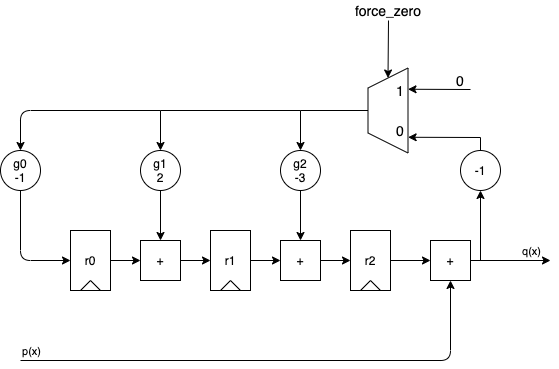

The diagram above was exported from draw.io. Its source (the exported page's mxGraphModel, read from the mxfile embedded in the PNG):
<mxGraphModel dx="1106" dy="980" grid="1" gridSize="10" guides="1" tooltips="1" connect="1" arrows="1" fold="1" page="1" pageScale="1" pageWidth="850" pageHeight="1100" math="0" shadow="0">
  <root>
    <mxCell id="0" />
    <mxCell id="1" parent="0" />
    <mxCell id="JLWwB-5yz78s7c31lTip-4" value="" style="group" vertex="1" connectable="0" parent="1">
      <mxGeometry x="220" y="240" width="40" height="60" as="geometry" />
    </mxCell>
    <mxCell id="JLWwB-5yz78s7c31lTip-1" value="r1" style="rounded=0;whiteSpace=wrap;html=1;fillColor=none;" vertex="1" parent="JLWwB-5yz78s7c31lTip-4">
      <mxGeometry width="40" height="60" as="geometry" />
    </mxCell>
    <mxCell id="JLWwB-5yz78s7c31lTip-2" value="" style="endArrow=none;html=1;" edge="1" parent="JLWwB-5yz78s7c31lTip-4">
      <mxGeometry width="50" height="50" relative="1" as="geometry">
        <mxPoint x="10" y="60" as="sourcePoint" />
        <mxPoint x="20" y="50" as="targetPoint" />
      </mxGeometry>
    </mxCell>
    <mxCell id="JLWwB-5yz78s7c31lTip-3" value="" style="endArrow=none;html=1;exitX=0.75;exitY=1;exitDx=0;exitDy=0;" edge="1" parent="JLWwB-5yz78s7c31lTip-4" source="JLWwB-5yz78s7c31lTip-1">
      <mxGeometry width="50" height="50" relative="1" as="geometry">
        <mxPoint x="-40" y="160" as="sourcePoint" />
        <mxPoint x="20" y="50" as="targetPoint" />
      </mxGeometry>
    </mxCell>
    <mxCell id="JLWwB-5yz78s7c31lTip-5" value="" style="group" vertex="1" connectable="0" parent="1">
      <mxGeometry x="360" y="240" width="40" height="60" as="geometry" />
    </mxCell>
    <mxCell id="JLWwB-5yz78s7c31lTip-6" value="r2" style="rounded=0;whiteSpace=wrap;html=1;fillColor=none;" vertex="1" parent="JLWwB-5yz78s7c31lTip-5">
      <mxGeometry width="40" height="60" as="geometry" />
    </mxCell>
    <mxCell id="JLWwB-5yz78s7c31lTip-7" value="" style="endArrow=none;html=1;" edge="1" parent="JLWwB-5yz78s7c31lTip-5">
      <mxGeometry width="50" height="50" relative="1" as="geometry">
        <mxPoint x="10" y="60" as="sourcePoint" />
        <mxPoint x="20" y="50" as="targetPoint" />
      </mxGeometry>
    </mxCell>
    <mxCell id="JLWwB-5yz78s7c31lTip-8" value="" style="endArrow=none;html=1;exitX=0.75;exitY=1;exitDx=0;exitDy=0;" edge="1" parent="JLWwB-5yz78s7c31lTip-5" source="JLWwB-5yz78s7c31lTip-6">
      <mxGeometry width="50" height="50" relative="1" as="geometry">
        <mxPoint x="-40" y="160" as="sourcePoint" />
        <mxPoint x="20" y="50" as="targetPoint" />
      </mxGeometry>
    </mxCell>
    <mxCell id="JLWwB-5yz78s7c31lTip-24" value="" style="edgeStyle=orthogonalEdgeStyle;rounded=0;orthogonalLoop=1;jettySize=auto;html=1;" edge="1" parent="1" source="JLWwB-5yz78s7c31lTip-10" target="JLWwB-5yz78s7c31lTip-17">
      <mxGeometry relative="1" as="geometry" />
    </mxCell>
    <mxCell id="JLWwB-5yz78s7c31lTip-10" value="g2&lt;br&gt;-3" style="ellipse;whiteSpace=wrap;html=1;aspect=fixed;fillColor=none;" vertex="1" parent="1">
      <mxGeometry x="290" y="160" width="40" height="40" as="geometry" />
    </mxCell>
    <mxCell id="JLWwB-5yz78s7c31lTip-11" value="+" style="whiteSpace=wrap;html=1;aspect=fixed;fillColor=none;" vertex="1" parent="1">
      <mxGeometry x="440" y="250" width="40" height="40" as="geometry" />
    </mxCell>
    <mxCell id="JLWwB-5yz78s7c31lTip-13" value="" style="endArrow=classic;html=1;entryX=0.5;entryY=1;entryDx=0;entryDy=0;" edge="1" parent="1" target="JLWwB-5yz78s7c31lTip-11">
      <mxGeometry width="50" height="50" relative="1" as="geometry">
        <mxPoint x="30" y="370" as="sourcePoint" />
        <mxPoint x="460" y="370" as="targetPoint" />
        <Array as="points">
          <mxPoint x="460" y="370" />
        </Array>
      </mxGeometry>
    </mxCell>
    <mxCell id="JLWwB-5yz78s7c31lTip-48" value="p(x)" style="edgeLabel;html=1;align=center;verticalAlign=middle;resizable=0;points=[];" vertex="1" connectable="0" parent="JLWwB-5yz78s7c31lTip-13">
      <mxGeometry x="-0.734" y="-1" relative="1" as="geometry">
        <mxPoint x="-58" y="-11" as="offset" />
      </mxGeometry>
    </mxCell>
    <mxCell id="JLWwB-5yz78s7c31lTip-15" value="" style="edgeStyle=orthogonalEdgeStyle;rounded=0;orthogonalLoop=1;jettySize=auto;html=1;" edge="1" parent="1" source="JLWwB-5yz78s7c31lTip-6" target="JLWwB-5yz78s7c31lTip-11">
      <mxGeometry relative="1" as="geometry" />
    </mxCell>
    <mxCell id="JLWwB-5yz78s7c31lTip-16" value="" style="endArrow=classic;html=1;exitX=1;exitY=0.5;exitDx=0;exitDy=0;" edge="1" parent="1" source="JLWwB-5yz78s7c31lTip-11">
      <mxGeometry width="50" height="50" relative="1" as="geometry">
        <mxPoint x="580" y="300" as="sourcePoint" />
        <mxPoint x="560" y="270" as="targetPoint" />
      </mxGeometry>
    </mxCell>
    <mxCell id="JLWwB-5yz78s7c31lTip-49" value="q(x)" style="edgeLabel;html=1;align=center;verticalAlign=middle;resizable=0;points=[];" vertex="1" connectable="0" parent="JLWwB-5yz78s7c31lTip-16">
      <mxGeometry x="-0.0571" relative="1" as="geometry">
        <mxPoint x="22.29" y="-10" as="offset" />
      </mxGeometry>
    </mxCell>
    <mxCell id="JLWwB-5yz78s7c31lTip-17" value="+" style="whiteSpace=wrap;html=1;aspect=fixed;fillColor=none;" vertex="1" parent="1">
      <mxGeometry x="290" y="250" width="40" height="40" as="geometry" />
    </mxCell>
    <mxCell id="JLWwB-5yz78s7c31lTip-18" value="" style="edgeStyle=orthogonalEdgeStyle;rounded=0;orthogonalLoop=1;jettySize=auto;html=1;" edge="1" parent="1" source="JLWwB-5yz78s7c31lTip-1" target="JLWwB-5yz78s7c31lTip-17">
      <mxGeometry relative="1" as="geometry" />
    </mxCell>
    <mxCell id="JLWwB-5yz78s7c31lTip-21" value="" style="endArrow=classic;html=1;entryX=0;entryY=0.5;entryDx=0;entryDy=0;exitX=1;exitY=0.5;exitDx=0;exitDy=0;" edge="1" parent="1" source="JLWwB-5yz78s7c31lTip-17" target="JLWwB-5yz78s7c31lTip-6">
      <mxGeometry width="50" height="50" relative="1" as="geometry">
        <mxPoint x="260" y="370" as="sourcePoint" />
        <mxPoint x="310" y="320" as="targetPoint" />
      </mxGeometry>
    </mxCell>
    <mxCell id="JLWwB-5yz78s7c31lTip-25" value="" style="group" vertex="1" connectable="0" parent="1">
      <mxGeometry x="80" y="240" width="40" height="60" as="geometry" />
    </mxCell>
    <mxCell id="JLWwB-5yz78s7c31lTip-26" value="r0" style="rounded=0;whiteSpace=wrap;html=1;fillColor=none;" vertex="1" parent="JLWwB-5yz78s7c31lTip-25">
      <mxGeometry width="40" height="60" as="geometry" />
    </mxCell>
    <mxCell id="JLWwB-5yz78s7c31lTip-27" value="" style="endArrow=none;html=1;" edge="1" parent="JLWwB-5yz78s7c31lTip-25">
      <mxGeometry width="50" height="50" relative="1" as="geometry">
        <mxPoint x="10" y="60" as="sourcePoint" />
        <mxPoint x="20" y="50" as="targetPoint" />
      </mxGeometry>
    </mxCell>
    <mxCell id="JLWwB-5yz78s7c31lTip-28" value="" style="endArrow=none;html=1;exitX=0.75;exitY=1;exitDx=0;exitDy=0;" edge="1" parent="JLWwB-5yz78s7c31lTip-25" source="JLWwB-5yz78s7c31lTip-26">
      <mxGeometry width="50" height="50" relative="1" as="geometry">
        <mxPoint x="-40" y="160" as="sourcePoint" />
        <mxPoint x="20" y="50" as="targetPoint" />
      </mxGeometry>
    </mxCell>
    <mxCell id="JLWwB-5yz78s7c31lTip-29" value="" style="edgeStyle=orthogonalEdgeStyle;rounded=0;orthogonalLoop=1;jettySize=auto;html=1;" edge="1" parent="1" source="JLWwB-5yz78s7c31lTip-30" target="JLWwB-5yz78s7c31lTip-31">
      <mxGeometry relative="1" as="geometry" />
    </mxCell>
    <mxCell id="JLWwB-5yz78s7c31lTip-30" value="g1&lt;br&gt;2" style="ellipse;whiteSpace=wrap;html=1;aspect=fixed;fillColor=none;" vertex="1" parent="1">
      <mxGeometry x="150" y="160" width="40" height="40" as="geometry" />
    </mxCell>
    <mxCell id="JLWwB-5yz78s7c31lTip-31" value="+" style="whiteSpace=wrap;html=1;aspect=fixed;fillColor=none;" vertex="1" parent="1">
      <mxGeometry x="150" y="250" width="40" height="40" as="geometry" />
    </mxCell>
    <mxCell id="JLWwB-5yz78s7c31lTip-32" value="" style="edgeStyle=orthogonalEdgeStyle;rounded=0;orthogonalLoop=1;jettySize=auto;html=1;" edge="1" parent="1" source="JLWwB-5yz78s7c31lTip-26" target="JLWwB-5yz78s7c31lTip-31">
      <mxGeometry relative="1" as="geometry" />
    </mxCell>
    <mxCell id="JLWwB-5yz78s7c31lTip-33" value="" style="endArrow=classic;html=1;entryX=0;entryY=0.5;entryDx=0;entryDy=0;exitX=1;exitY=0.5;exitDx=0;exitDy=0;" edge="1" parent="1" source="JLWwB-5yz78s7c31lTip-31">
      <mxGeometry width="50" height="50" relative="1" as="geometry">
        <mxPoint x="120" y="370" as="sourcePoint" />
        <mxPoint x="220" y="270" as="targetPoint" />
      </mxGeometry>
    </mxCell>
    <mxCell id="JLWwB-5yz78s7c31lTip-39" value="g0&lt;br&gt;-1" style="ellipse;whiteSpace=wrap;html=1;aspect=fixed;fillColor=none;" vertex="1" parent="1">
      <mxGeometry x="10" y="160" width="40" height="40" as="geometry" />
    </mxCell>
    <mxCell id="JLWwB-5yz78s7c31lTip-43" value="" style="endArrow=classic;html=1;entryX=0;entryY=0.5;entryDx=0;entryDy=0;exitX=0.5;exitY=1;exitDx=0;exitDy=0;" edge="1" parent="1" source="JLWwB-5yz78s7c31lTip-39" target="JLWwB-5yz78s7c31lTip-26">
      <mxGeometry width="50" height="50" relative="1" as="geometry">
        <mxPoint x="-60" y="340" as="sourcePoint" />
        <mxPoint x="-10" y="290" as="targetPoint" />
        <Array as="points">
          <mxPoint x="30" y="270" />
        </Array>
      </mxGeometry>
    </mxCell>
    <mxCell id="JLWwB-5yz78s7c31lTip-44" value="" style="endArrow=classic;html=1;entryX=0.5;entryY=0;entryDx=0;entryDy=0;rounded=0;" edge="1" parent="1" target="JLWwB-5yz78s7c31lTip-30">
      <mxGeometry width="50" height="50" relative="1" as="geometry">
        <mxPoint x="310" y="120" as="sourcePoint" />
        <mxPoint x="160" y="230" as="targetPoint" />
        <Array as="points">
          <mxPoint x="170" y="120" />
        </Array>
      </mxGeometry>
    </mxCell>
    <mxCell id="JLWwB-5yz78s7c31lTip-45" value="" style="endArrow=classic;html=1;entryX=0.5;entryY=0;entryDx=0;entryDy=0;" edge="1" parent="1">
      <mxGeometry width="50" height="50" relative="1" as="geometry">
        <mxPoint x="170" y="120" as="sourcePoint" />
        <mxPoint x="30" y="160" as="targetPoint" />
        <Array as="points">
          <mxPoint x="30" y="120" />
        </Array>
      </mxGeometry>
    </mxCell>
    <mxCell id="Vx1i8zTb5XoPbME0_0Hu-1" value="-1" style="ellipse;whiteSpace=wrap;html=1;aspect=fixed;fillColor=none;" vertex="1" parent="1">
      <mxGeometry x="470" y="160" width="40" height="40" as="geometry" />
    </mxCell>
    <mxCell id="Vx1i8zTb5XoPbME0_0Hu-2" value="" style="endArrow=classic;html=1;" edge="1" parent="1">
      <mxGeometry width="50" height="50" relative="1" as="geometry">
        <mxPoint x="490" y="270" as="sourcePoint" />
        <mxPoint x="490" y="200" as="targetPoint" />
      </mxGeometry>
    </mxCell>
    <mxCell id="vRy1jCn7sNdiWtmwgfqw-1" value="" style="shape=trapezoid;perimeter=trapezoidPerimeter;whiteSpace=wrap;html=1;fixedSize=1;fillColor=none;fontSize=20;fontColor=#0000CC;rotation=-90;" vertex="1" parent="1">
      <mxGeometry x="355" y="100" width="85" height="40" as="geometry" />
    </mxCell>
    <mxCell id="vRy1jCn7sNdiWtmwgfqw-2" value="" style="endArrow=classic;html=1;fontSize=20;fontColor=#0000CC;entryX=0.5;entryY=0;entryDx=0;entryDy=0;exitX=0.5;exitY=0;exitDx=0;exitDy=0;rounded=0;" edge="1" parent="1" source="vRy1jCn7sNdiWtmwgfqw-1">
      <mxGeometry width="50" height="50" relative="1" as="geometry">
        <mxPoint x="370" y="200" as="sourcePoint" />
        <mxPoint x="310" y="160" as="targetPoint" />
        <Array as="points">
          <mxPoint x="310" y="120" />
        </Array>
      </mxGeometry>
    </mxCell>
    <mxCell id="vRy1jCn7sNdiWtmwgfqw-3" value="" style="endArrow=classic;html=1;fontSize=20;fontColor=#0000CC;entryX=0.185;entryY=1.003;entryDx=0;entryDy=0;entryPerimeter=0;exitX=0.5;exitY=0;exitDx=0;exitDy=0;rounded=0;" edge="1" parent="1" target="vRy1jCn7sNdiWtmwgfqw-1">
      <mxGeometry width="50" height="50" relative="1" as="geometry">
        <mxPoint x="490" y="160" as="sourcePoint" />
        <mxPoint x="510" y="120" as="targetPoint" />
        <Array as="points">
          <mxPoint x="490" y="147" />
        </Array>
      </mxGeometry>
    </mxCell>
    <mxCell id="vRy1jCn7sNdiWtmwgfqw-4" value="" style="endArrow=classic;html=1;fontSize=20;fontColor=#0000CC;entryX=0.75;entryY=1;entryDx=0;entryDy=0;" edge="1" parent="1" target="vRy1jCn7sNdiWtmwgfqw-1">
      <mxGeometry width="50" height="50" relative="1" as="geometry">
        <mxPoint x="480" y="99" as="sourcePoint" />
        <mxPoint x="530" y="50" as="targetPoint" />
      </mxGeometry>
    </mxCell>
    <mxCell id="vRy1jCn7sNdiWtmwgfqw-5" value="" style="endArrow=classic;html=1;fontSize=20;fontColor=#000000;entryX=1;entryY=0.5;entryDx=0;entryDy=0;" edge="1" parent="1" target="vRy1jCn7sNdiWtmwgfqw-1">
      <mxGeometry width="50" height="50" relative="1" as="geometry">
        <mxPoint x="398" y="30" as="sourcePoint" />
        <mxPoint x="380" y="10" as="targetPoint" />
      </mxGeometry>
    </mxCell>
    <mxCell id="vRy1jCn7sNdiWtmwgfqw-6" value="0" style="text;html=1;strokeColor=none;fillColor=none;align=center;verticalAlign=middle;whiteSpace=wrap;rounded=0;fontSize=14;fontColor=#000000;" vertex="1" parent="1">
      <mxGeometry x="450" y="80" width="40" height="20" as="geometry" />
    </mxCell>
    <mxCell id="vRy1jCn7sNdiWtmwgfqw-7" value="force_zero" style="text;html=1;strokeColor=none;fillColor=none;align=center;verticalAlign=middle;whiteSpace=wrap;rounded=0;fontSize=14;fontColor=#000000;" vertex="1" parent="1">
      <mxGeometry x="377.5" y="10" width="40" height="20" as="geometry" />
    </mxCell>
    <mxCell id="vRy1jCn7sNdiWtmwgfqw-8" value="1" style="text;html=1;strokeColor=none;fillColor=none;align=center;verticalAlign=middle;whiteSpace=wrap;rounded=0;fontSize=14;fontColor=#000000;" vertex="1" parent="1">
      <mxGeometry x="390" y="90" width="40" height="20" as="geometry" />
    </mxCell>
    <mxCell id="vRy1jCn7sNdiWtmwgfqw-9" value="0" style="text;html=1;strokeColor=none;fillColor=none;align=center;verticalAlign=middle;whiteSpace=wrap;rounded=0;fontSize=14;fontColor=#000000;" vertex="1" parent="1">
      <mxGeometry x="390" y="130" width="40" height="20" as="geometry" />
    </mxCell>
  </root>
</mxGraphModel>